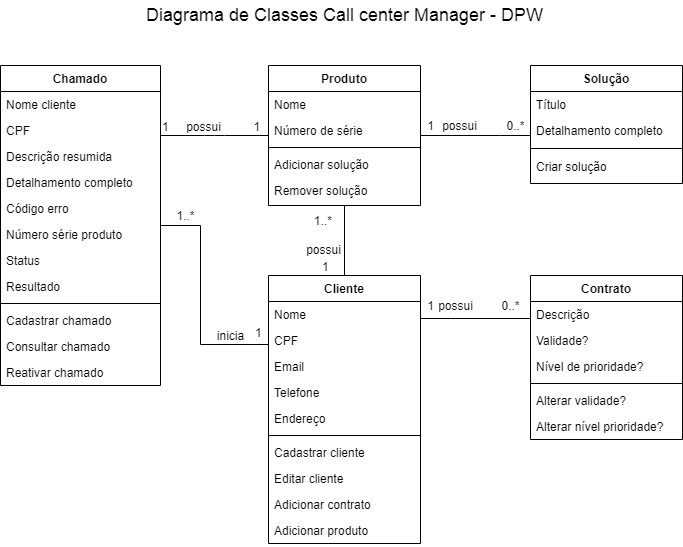

The diagram above was exported from draw.io. Its source (the exported page's mxGraphModel, read from the mxfile embedded in the PNG):
<mxGraphModel dx="918" dy="485" grid="1" gridSize="10" guides="1" tooltips="1" connect="1" arrows="1" fold="1" page="1" pageScale="1" pageWidth="1169" pageHeight="827" math="0" shadow="0">
  <root>
    <mxCell id="WIyWlLk6GJQsqaUBKTNV-0" />
    <mxCell id="WIyWlLk6GJQsqaUBKTNV-1" parent="WIyWlLk6GJQsqaUBKTNV-0" />
    <mxCell id="KavQExRjkAeMMGnzxsb6-56" value="" style="edgeStyle=orthogonalEdgeStyle;rounded=0;orthogonalLoop=1;jettySize=auto;html=1;endArrow=none;endFill=0;" edge="1" parent="WIyWlLk6GJQsqaUBKTNV-1" source="KavQExRjkAeMMGnzxsb6-43" target="zkfFHV4jXpPFQw0GAbJ--0">
      <mxGeometry relative="1" as="geometry">
        <Array as="points">
          <mxPoint x="290" y="359" />
          <mxPoint x="290" y="240" />
        </Array>
      </mxGeometry>
    </mxCell>
    <mxCell id="zkfFHV4jXpPFQw0GAbJ--0" value="Chamado" style="swimlane;fontStyle=1;align=center;verticalAlign=top;childLayout=stackLayout;horizontal=1;startSize=26;horizontalStack=0;resizeParent=1;resizeLast=0;collapsible=1;marginBottom=0;rounded=0;shadow=0;strokeWidth=1;" parent="WIyWlLk6GJQsqaUBKTNV-1" vertex="1">
      <mxGeometry x="90" y="80" width="160" height="320" as="geometry">
        <mxRectangle x="90" y="80" width="160" height="26" as="alternateBounds" />
      </mxGeometry>
    </mxCell>
    <mxCell id="zkfFHV4jXpPFQw0GAbJ--1" value="Nome cliente" style="text;align=left;verticalAlign=top;spacingLeft=4;spacingRight=4;overflow=hidden;rotatable=0;points=[[0,0.5],[1,0.5]];portConstraint=eastwest;" parent="zkfFHV4jXpPFQw0GAbJ--0" vertex="1">
      <mxGeometry y="26" width="160" height="26" as="geometry" />
    </mxCell>
    <mxCell id="zkfFHV4jXpPFQw0GAbJ--2" value="CPF" style="text;align=left;verticalAlign=top;spacingLeft=4;spacingRight=4;overflow=hidden;rotatable=0;points=[[0,0.5],[1,0.5]];portConstraint=eastwest;rounded=0;shadow=0;html=0;" parent="zkfFHV4jXpPFQw0GAbJ--0" vertex="1">
      <mxGeometry y="52" width="160" height="26" as="geometry" />
    </mxCell>
    <mxCell id="zkfFHV4jXpPFQw0GAbJ--3" value="Descrição resumida" style="text;align=left;verticalAlign=top;spacingLeft=4;spacingRight=4;overflow=hidden;rotatable=0;points=[[0,0.5],[1,0.5]];portConstraint=eastwest;rounded=0;shadow=0;html=0;" parent="zkfFHV4jXpPFQw0GAbJ--0" vertex="1">
      <mxGeometry y="78" width="160" height="26" as="geometry" />
    </mxCell>
    <mxCell id="KavQExRjkAeMMGnzxsb6-3" value="Detalhamento completo" style="text;align=left;verticalAlign=top;spacingLeft=4;spacingRight=4;overflow=hidden;rotatable=0;points=[[0,0.5],[1,0.5]];portConstraint=eastwest;rounded=0;shadow=0;html=0;" vertex="1" parent="zkfFHV4jXpPFQw0GAbJ--0">
      <mxGeometry y="104" width="160" height="26" as="geometry" />
    </mxCell>
    <mxCell id="KavQExRjkAeMMGnzxsb6-4" value="Código erro" style="text;align=left;verticalAlign=top;spacingLeft=4;spacingRight=4;overflow=hidden;rotatable=0;points=[[0,0.5],[1,0.5]];portConstraint=eastwest;rounded=0;shadow=0;html=0;" vertex="1" parent="zkfFHV4jXpPFQw0GAbJ--0">
      <mxGeometry y="130" width="160" height="26" as="geometry" />
    </mxCell>
    <mxCell id="KavQExRjkAeMMGnzxsb6-5" value="Número série produto" style="text;align=left;verticalAlign=top;spacingLeft=4;spacingRight=4;overflow=hidden;rotatable=0;points=[[0,0.5],[1,0.5]];portConstraint=eastwest;rounded=0;shadow=0;html=0;" vertex="1" parent="zkfFHV4jXpPFQw0GAbJ--0">
      <mxGeometry y="156" width="160" height="26" as="geometry" />
    </mxCell>
    <mxCell id="KavQExRjkAeMMGnzxsb6-6" value="Status" style="text;align=left;verticalAlign=top;spacingLeft=4;spacingRight=4;overflow=hidden;rotatable=0;points=[[0,0.5],[1,0.5]];portConstraint=eastwest;rounded=0;shadow=0;html=0;" vertex="1" parent="zkfFHV4jXpPFQw0GAbJ--0">
      <mxGeometry y="182" width="160" height="26" as="geometry" />
    </mxCell>
    <mxCell id="KavQExRjkAeMMGnzxsb6-7" value="Resultado" style="text;align=left;verticalAlign=top;spacingLeft=4;spacingRight=4;overflow=hidden;rotatable=0;points=[[0,0.5],[1,0.5]];portConstraint=eastwest;rounded=0;shadow=0;html=0;" vertex="1" parent="zkfFHV4jXpPFQw0GAbJ--0">
      <mxGeometry y="208" width="160" height="26" as="geometry" />
    </mxCell>
    <mxCell id="zkfFHV4jXpPFQw0GAbJ--4" value="" style="line;html=1;strokeWidth=1;align=left;verticalAlign=middle;spacingTop=-1;spacingLeft=3;spacingRight=3;rotatable=0;labelPosition=right;points=[];portConstraint=eastwest;" parent="zkfFHV4jXpPFQw0GAbJ--0" vertex="1">
      <mxGeometry y="234" width="160" height="8" as="geometry" />
    </mxCell>
    <mxCell id="zkfFHV4jXpPFQw0GAbJ--5" value="Cadastrar chamado" style="text;align=left;verticalAlign=top;spacingLeft=4;spacingRight=4;overflow=hidden;rotatable=0;points=[[0,0.5],[1,0.5]];portConstraint=eastwest;" parent="zkfFHV4jXpPFQw0GAbJ--0" vertex="1">
      <mxGeometry y="242" width="160" height="26" as="geometry" />
    </mxCell>
    <mxCell id="KavQExRjkAeMMGnzxsb6-8" value="Consultar chamado" style="text;align=left;verticalAlign=top;spacingLeft=4;spacingRight=4;overflow=hidden;rotatable=0;points=[[0,0.5],[1,0.5]];portConstraint=eastwest;" vertex="1" parent="zkfFHV4jXpPFQw0GAbJ--0">
      <mxGeometry y="268" width="160" height="26" as="geometry" />
    </mxCell>
    <mxCell id="KavQExRjkAeMMGnzxsb6-99" value="Reativar chamado" style="text;align=left;verticalAlign=top;spacingLeft=4;spacingRight=4;overflow=hidden;rotatable=0;points=[[0,0.5],[1,0.5]];portConstraint=eastwest;" vertex="1" parent="zkfFHV4jXpPFQw0GAbJ--0">
      <mxGeometry y="294" width="160" height="26" as="geometry" />
    </mxCell>
    <mxCell id="KavQExRjkAeMMGnzxsb6-89" value="" style="edgeStyle=orthogonalEdgeStyle;rounded=0;orthogonalLoop=1;jettySize=auto;html=1;endArrow=none;endFill=0;" edge="1" parent="WIyWlLk6GJQsqaUBKTNV-1" source="zkfFHV4jXpPFQw0GAbJ--17" target="KavQExRjkAeMMGnzxsb6-85">
      <mxGeometry relative="1" as="geometry">
        <Array as="points">
          <mxPoint x="590" y="150" />
          <mxPoint x="590" y="150" />
        </Array>
      </mxGeometry>
    </mxCell>
    <mxCell id="zkfFHV4jXpPFQw0GAbJ--17" value="Produto" style="swimlane;fontStyle=1;align=center;verticalAlign=top;childLayout=stackLayout;horizontal=1;startSize=26;horizontalStack=0;resizeParent=1;resizeLast=0;collapsible=1;marginBottom=0;rounded=0;shadow=0;strokeWidth=1;" parent="WIyWlLk6GJQsqaUBKTNV-1" vertex="1">
      <mxGeometry x="358" y="80" width="152" height="140" as="geometry">
        <mxRectangle x="358" y="80" width="160" height="26" as="alternateBounds" />
      </mxGeometry>
    </mxCell>
    <mxCell id="KavQExRjkAeMMGnzxsb6-12" value="Nome" style="text;align=left;verticalAlign=top;spacingLeft=4;spacingRight=4;overflow=hidden;rotatable=0;points=[[0,0.5],[1,0.5]];portConstraint=eastwest;rounded=0;shadow=0;html=0;" vertex="1" parent="zkfFHV4jXpPFQw0GAbJ--17">
      <mxGeometry y="26" width="152" height="26" as="geometry" />
    </mxCell>
    <mxCell id="KavQExRjkAeMMGnzxsb6-93" value="Número de série" style="text;align=left;verticalAlign=top;spacingLeft=4;spacingRight=4;overflow=hidden;rotatable=0;points=[[0,0.5],[1,0.5]];portConstraint=eastwest;" vertex="1" parent="zkfFHV4jXpPFQw0GAbJ--17">
      <mxGeometry y="52" width="152" height="26" as="geometry" />
    </mxCell>
    <mxCell id="zkfFHV4jXpPFQw0GAbJ--23" value="" style="line;html=1;strokeWidth=1;align=left;verticalAlign=middle;spacingTop=-1;spacingLeft=3;spacingRight=3;rotatable=0;labelPosition=right;points=[];portConstraint=eastwest;" parent="zkfFHV4jXpPFQw0GAbJ--17" vertex="1">
      <mxGeometry y="78" width="152" height="8" as="geometry" />
    </mxCell>
    <mxCell id="KavQExRjkAeMMGnzxsb6-107" value="Adicionar solução" style="text;align=left;verticalAlign=top;spacingLeft=4;spacingRight=4;overflow=hidden;rotatable=0;points=[[0,0.5],[1,0.5]];portConstraint=eastwest;" vertex="1" parent="zkfFHV4jXpPFQw0GAbJ--17">
      <mxGeometry y="86" width="152" height="26" as="geometry" />
    </mxCell>
    <mxCell id="KavQExRjkAeMMGnzxsb6-11" value="Remover solução" style="text;align=left;verticalAlign=top;spacingLeft=4;spacingRight=4;overflow=hidden;rotatable=0;points=[[0,0.5],[1,0.5]];portConstraint=eastwest;" vertex="1" parent="zkfFHV4jXpPFQw0GAbJ--17">
      <mxGeometry y="112" width="152" height="26" as="geometry" />
    </mxCell>
    <mxCell id="zkfFHV4jXpPFQw0GAbJ--26" value="" style="endArrow=none;shadow=0;strokeWidth=1;endFill=0;edgeStyle=elbowEdgeStyle;elbow=vertical;rounded=1;" parent="WIyWlLk6GJQsqaUBKTNV-1" source="zkfFHV4jXpPFQw0GAbJ--0" target="zkfFHV4jXpPFQw0GAbJ--17" edge="1">
      <mxGeometry x="0.5" y="41" relative="1" as="geometry">
        <mxPoint x="230" y="152" as="sourcePoint" />
        <mxPoint x="390" y="152" as="targetPoint" />
        <mxPoint x="-40" y="32" as="offset" />
      </mxGeometry>
    </mxCell>
    <mxCell id="zkfFHV4jXpPFQw0GAbJ--27" value="1" style="resizable=0;align=left;verticalAlign=bottom;labelBackgroundColor=none;fontSize=12;" parent="zkfFHV4jXpPFQw0GAbJ--26" connectable="0" vertex="1">
      <mxGeometry x="-1" relative="1" as="geometry">
        <mxPoint as="offset" />
      </mxGeometry>
    </mxCell>
    <mxCell id="zkfFHV4jXpPFQw0GAbJ--28" value="1" style="resizable=0;align=right;verticalAlign=bottom;labelBackgroundColor=none;fontSize=12;" parent="zkfFHV4jXpPFQw0GAbJ--26" connectable="0" vertex="1">
      <mxGeometry x="1" relative="1" as="geometry">
        <mxPoint x="-7" as="offset" />
      </mxGeometry>
    </mxCell>
    <mxCell id="zkfFHV4jXpPFQw0GAbJ--29" value="possui" style="text;html=1;resizable=0;points=[];;align=center;verticalAlign=middle;labelBackgroundColor=none;rounded=0;shadow=0;strokeWidth=1;fontSize=12;" parent="zkfFHV4jXpPFQw0GAbJ--26" vertex="1" connectable="0">
      <mxGeometry x="0.5" y="49" relative="1" as="geometry">
        <mxPoint x="-38" y="40" as="offset" />
      </mxGeometry>
    </mxCell>
    <mxCell id="KavQExRjkAeMMGnzxsb6-62" value="" style="edgeStyle=orthogonalEdgeStyle;rounded=0;orthogonalLoop=1;jettySize=auto;html=1;endArrow=none;endFill=0;" edge="1" parent="WIyWlLk6GJQsqaUBKTNV-1" source="KavQExRjkAeMMGnzxsb6-43" target="KavQExRjkAeMMGnzxsb6-57">
      <mxGeometry relative="1" as="geometry">
        <Array as="points">
          <mxPoint x="540" y="333" />
          <mxPoint x="540" y="333" />
        </Array>
      </mxGeometry>
    </mxCell>
    <mxCell id="KavQExRjkAeMMGnzxsb6-71" style="edgeStyle=orthogonalEdgeStyle;rounded=0;orthogonalLoop=1;jettySize=auto;html=1;exitX=0.5;exitY=0;exitDx=0;exitDy=0;entryX=0.5;entryY=1;entryDx=0;entryDy=0;endArrow=none;endFill=0;" edge="1" parent="WIyWlLk6GJQsqaUBKTNV-1" source="KavQExRjkAeMMGnzxsb6-43" target="zkfFHV4jXpPFQw0GAbJ--17">
      <mxGeometry relative="1" as="geometry" />
    </mxCell>
    <mxCell id="KavQExRjkAeMMGnzxsb6-43" value="Cliente" style="swimlane;fontStyle=1;align=center;verticalAlign=top;childLayout=stackLayout;horizontal=1;startSize=26;horizontalStack=0;resizeParent=1;resizeLast=0;collapsible=1;marginBottom=0;rounded=0;shadow=0;strokeWidth=1;" vertex="1" parent="WIyWlLk6GJQsqaUBKTNV-1">
      <mxGeometry x="358" y="290" width="152" height="268" as="geometry">
        <mxRectangle x="358" y="290" width="160" height="26" as="alternateBounds" />
      </mxGeometry>
    </mxCell>
    <mxCell id="KavQExRjkAeMMGnzxsb6-44" value="Nome" style="text;align=left;verticalAlign=top;spacingLeft=4;spacingRight=4;overflow=hidden;rotatable=0;points=[[0,0.5],[1,0.5]];portConstraint=eastwest;" vertex="1" parent="KavQExRjkAeMMGnzxsb6-43">
      <mxGeometry y="26" width="152" height="26" as="geometry" />
    </mxCell>
    <mxCell id="KavQExRjkAeMMGnzxsb6-45" value="CPF" style="text;align=left;verticalAlign=top;spacingLeft=4;spacingRight=4;overflow=hidden;rotatable=0;points=[[0,0.5],[1,0.5]];portConstraint=eastwest;rounded=0;shadow=0;html=0;" vertex="1" parent="KavQExRjkAeMMGnzxsb6-43">
      <mxGeometry y="52" width="152" height="26" as="geometry" />
    </mxCell>
    <mxCell id="KavQExRjkAeMMGnzxsb6-63" value="Email" style="text;align=left;verticalAlign=top;spacingLeft=4;spacingRight=4;overflow=hidden;rotatable=0;points=[[0,0.5],[1,0.5]];portConstraint=eastwest;rounded=0;shadow=0;html=0;" vertex="1" parent="KavQExRjkAeMMGnzxsb6-43">
      <mxGeometry y="78" width="152" height="26" as="geometry" />
    </mxCell>
    <mxCell id="KavQExRjkAeMMGnzxsb6-82" value="Telefone" style="text;align=left;verticalAlign=top;spacingLeft=4;spacingRight=4;overflow=hidden;rotatable=0;points=[[0,0.5],[1,0.5]];portConstraint=eastwest;rounded=0;shadow=0;html=0;" vertex="1" parent="KavQExRjkAeMMGnzxsb6-43">
      <mxGeometry y="104" width="152" height="26" as="geometry" />
    </mxCell>
    <mxCell id="KavQExRjkAeMMGnzxsb6-83" value="Endereço" style="text;align=left;verticalAlign=top;spacingLeft=4;spacingRight=4;overflow=hidden;rotatable=0;points=[[0,0.5],[1,0.5]];portConstraint=eastwest;rounded=0;shadow=0;html=0;" vertex="1" parent="KavQExRjkAeMMGnzxsb6-43">
      <mxGeometry y="130" width="152" height="26" as="geometry" />
    </mxCell>
    <mxCell id="KavQExRjkAeMMGnzxsb6-52" value="" style="line;html=1;strokeWidth=1;align=left;verticalAlign=middle;spacingTop=-1;spacingLeft=3;spacingRight=3;rotatable=0;labelPosition=right;points=[];portConstraint=eastwest;" vertex="1" parent="KavQExRjkAeMMGnzxsb6-43">
      <mxGeometry y="156" width="152" height="8" as="geometry" />
    </mxCell>
    <mxCell id="KavQExRjkAeMMGnzxsb6-55" value="Cadastrar cliente" style="text;align=left;verticalAlign=top;spacingLeft=4;spacingRight=4;overflow=hidden;rotatable=0;points=[[0,0.5],[1,0.5]];portConstraint=eastwest;" vertex="1" parent="KavQExRjkAeMMGnzxsb6-43">
      <mxGeometry y="164" width="152" height="26" as="geometry" />
    </mxCell>
    <mxCell id="KavQExRjkAeMMGnzxsb6-110" value="Editar cliente" style="text;align=left;verticalAlign=top;spacingLeft=4;spacingRight=4;overflow=hidden;rotatable=0;points=[[0,0.5],[1,0.5]];portConstraint=eastwest;" vertex="1" parent="KavQExRjkAeMMGnzxsb6-43">
      <mxGeometry y="190" width="152" height="26" as="geometry" />
    </mxCell>
    <mxCell id="KavQExRjkAeMMGnzxsb6-111" value="Adicionar contrato" style="text;align=left;verticalAlign=top;spacingLeft=4;spacingRight=4;overflow=hidden;rotatable=0;points=[[0,0.5],[1,0.5]];portConstraint=eastwest;" vertex="1" parent="KavQExRjkAeMMGnzxsb6-43">
      <mxGeometry y="216" width="152" height="26" as="geometry" />
    </mxCell>
    <mxCell id="KavQExRjkAeMMGnzxsb6-112" value="Adicionar produto" style="text;align=left;verticalAlign=top;spacingLeft=4;spacingRight=4;overflow=hidden;rotatable=0;points=[[0,0.5],[1,0.5]];portConstraint=eastwest;" vertex="1" parent="KavQExRjkAeMMGnzxsb6-43">
      <mxGeometry y="242" width="152" height="26" as="geometry" />
    </mxCell>
    <mxCell id="KavQExRjkAeMMGnzxsb6-57" value="Contrato" style="swimlane;fontStyle=1;align=center;verticalAlign=top;childLayout=stackLayout;horizontal=1;startSize=26;horizontalStack=0;resizeParent=1;resizeLast=0;collapsible=1;marginBottom=0;rounded=0;shadow=0;strokeWidth=1;" vertex="1" parent="WIyWlLk6GJQsqaUBKTNV-1">
      <mxGeometry x="620" y="290" width="152" height="164" as="geometry">
        <mxRectangle x="620" y="290" width="160" height="26" as="alternateBounds" />
      </mxGeometry>
    </mxCell>
    <mxCell id="KavQExRjkAeMMGnzxsb6-81" value="Descrição" style="text;align=left;verticalAlign=top;spacingLeft=4;spacingRight=4;overflow=hidden;rotatable=0;points=[[0,0.5],[1,0.5]];portConstraint=eastwest;" vertex="1" parent="KavQExRjkAeMMGnzxsb6-57">
      <mxGeometry y="26" width="152" height="26" as="geometry" />
    </mxCell>
    <mxCell id="KavQExRjkAeMMGnzxsb6-116" value="Validade?" style="text;align=left;verticalAlign=top;spacingLeft=4;spacingRight=4;overflow=hidden;rotatable=0;points=[[0,0.5],[1,0.5]];portConstraint=eastwest;" vertex="1" parent="KavQExRjkAeMMGnzxsb6-57">
      <mxGeometry y="52" width="152" height="26" as="geometry" />
    </mxCell>
    <mxCell id="KavQExRjkAeMMGnzxsb6-58" value="Nível de prioridade?" style="text;align=left;verticalAlign=top;spacingLeft=4;spacingRight=4;overflow=hidden;rotatable=0;points=[[0,0.5],[1,0.5]];portConstraint=eastwest;" vertex="1" parent="KavQExRjkAeMMGnzxsb6-57">
      <mxGeometry y="78" width="152" height="26" as="geometry" />
    </mxCell>
    <mxCell id="KavQExRjkAeMMGnzxsb6-60" value="" style="line;html=1;strokeWidth=1;align=left;verticalAlign=middle;spacingTop=-1;spacingLeft=3;spacingRight=3;rotatable=0;labelPosition=right;points=[];portConstraint=eastwest;" vertex="1" parent="KavQExRjkAeMMGnzxsb6-57">
      <mxGeometry y="104" width="152" height="8" as="geometry" />
    </mxCell>
    <mxCell id="KavQExRjkAeMMGnzxsb6-114" value="Alterar validade?" style="text;align=left;verticalAlign=top;spacingLeft=4;spacingRight=4;overflow=hidden;rotatable=0;points=[[0,0.5],[1,0.5]];portConstraint=eastwest;" vertex="1" parent="KavQExRjkAeMMGnzxsb6-57">
      <mxGeometry y="112" width="152" height="26" as="geometry" />
    </mxCell>
    <mxCell id="KavQExRjkAeMMGnzxsb6-115" value="Alterar nível prioridade?" style="text;align=left;verticalAlign=top;spacingLeft=4;spacingRight=4;overflow=hidden;rotatable=0;points=[[0,0.5],[1,0.5]];portConstraint=eastwest;" vertex="1" parent="KavQExRjkAeMMGnzxsb6-57">
      <mxGeometry y="138" width="152" height="26" as="geometry" />
    </mxCell>
    <mxCell id="KavQExRjkAeMMGnzxsb6-72" value="1" style="resizable=0;align=left;verticalAlign=bottom;labelBackgroundColor=none;fontSize=12;" connectable="0" vertex="1" parent="WIyWlLk6GJQsqaUBKTNV-1">
      <mxGeometry x="410" y="290" as="geometry" />
    </mxCell>
    <mxCell id="KavQExRjkAeMMGnzxsb6-73" value="1..*" style="resizable=0;align=right;verticalAlign=bottom;labelBackgroundColor=none;fontSize=12;" connectable="0" vertex="1" parent="WIyWlLk6GJQsqaUBKTNV-1">
      <mxGeometry x="350" y="160" as="geometry">
        <mxPoint x="73" y="84" as="offset" />
      </mxGeometry>
    </mxCell>
    <mxCell id="KavQExRjkAeMMGnzxsb6-74" value="possui" style="text;html=1;resizable=0;points=[];;align=center;verticalAlign=middle;labelBackgroundColor=none;rounded=0;shadow=0;strokeWidth=1;fontSize=12;" vertex="1" connectable="0" parent="WIyWlLk6GJQsqaUBKTNV-1">
      <mxGeometry x="300" y="160" as="geometry">
        <mxPoint x="113" y="104" as="offset" />
      </mxGeometry>
    </mxCell>
    <mxCell id="KavQExRjkAeMMGnzxsb6-75" value="1" style="resizable=0;align=left;verticalAlign=bottom;labelBackgroundColor=none;fontSize=12;" connectable="0" vertex="1" parent="WIyWlLk6GJQsqaUBKTNV-1">
      <mxGeometry x="420" y="300" as="geometry">
        <mxPoint x="-77" y="56" as="offset" />
      </mxGeometry>
    </mxCell>
    <mxCell id="KavQExRjkAeMMGnzxsb6-76" value="inicia" style="text;html=1;align=center;verticalAlign=middle;resizable=0;points=[];autosize=1;" vertex="1" parent="WIyWlLk6GJQsqaUBKTNV-1">
      <mxGeometry x="300" y="340" width="40" height="20" as="geometry" />
    </mxCell>
    <mxCell id="KavQExRjkAeMMGnzxsb6-77" value="1..*" style="text;html=1;align=center;verticalAlign=middle;resizable=0;points=[];autosize=1;" vertex="1" parent="WIyWlLk6GJQsqaUBKTNV-1">
      <mxGeometry x="260" y="220" width="30" height="20" as="geometry" />
    </mxCell>
    <mxCell id="KavQExRjkAeMMGnzxsb6-78" value="1" style="text;html=1;align=center;verticalAlign=middle;resizable=0;points=[];autosize=1;" vertex="1" parent="WIyWlLk6GJQsqaUBKTNV-1">
      <mxGeometry x="510" y="310" width="20" height="20" as="geometry" />
    </mxCell>
    <mxCell id="KavQExRjkAeMMGnzxsb6-79" value="possui" style="text;html=1;align=center;verticalAlign=middle;resizable=0;points=[];autosize=1;" vertex="1" parent="WIyWlLk6GJQsqaUBKTNV-1">
      <mxGeometry x="520" y="310" width="50" height="20" as="geometry" />
    </mxCell>
    <mxCell id="KavQExRjkAeMMGnzxsb6-80" value="0..*" style="text;html=1;align=center;verticalAlign=middle;resizable=0;points=[];autosize=1;" vertex="1" parent="WIyWlLk6GJQsqaUBKTNV-1">
      <mxGeometry x="585" y="310" width="30" height="20" as="geometry" />
    </mxCell>
    <mxCell id="KavQExRjkAeMMGnzxsb6-85" value="Solução" style="swimlane;fontStyle=1;align=center;verticalAlign=top;childLayout=stackLayout;horizontal=1;startSize=26;horizontalStack=0;resizeParent=1;resizeLast=0;collapsible=1;marginBottom=0;rounded=0;shadow=0;strokeWidth=1;" vertex="1" parent="WIyWlLk6GJQsqaUBKTNV-1">
      <mxGeometry x="620" y="80" width="152" height="118" as="geometry">
        <mxRectangle x="620" y="80" width="160" height="26" as="alternateBounds" />
      </mxGeometry>
    </mxCell>
    <mxCell id="KavQExRjkAeMMGnzxsb6-86" value="Título" style="text;align=left;verticalAlign=top;spacingLeft=4;spacingRight=4;overflow=hidden;rotatable=0;points=[[0,0.5],[1,0.5]];portConstraint=eastwest;rounded=0;shadow=0;html=0;" vertex="1" parent="KavQExRjkAeMMGnzxsb6-85">
      <mxGeometry y="26" width="152" height="26" as="geometry" />
    </mxCell>
    <mxCell id="KavQExRjkAeMMGnzxsb6-87" value="Detalhamento completo" style="text;align=left;verticalAlign=top;spacingLeft=4;spacingRight=4;overflow=hidden;rotatable=0;points=[[0,0.5],[1,0.5]];portConstraint=eastwest;" vertex="1" parent="KavQExRjkAeMMGnzxsb6-85">
      <mxGeometry y="52" width="152" height="26" as="geometry" />
    </mxCell>
    <mxCell id="KavQExRjkAeMMGnzxsb6-88" value="" style="line;html=1;strokeWidth=1;align=left;verticalAlign=middle;spacingTop=-1;spacingLeft=3;spacingRight=3;rotatable=0;labelPosition=right;points=[];portConstraint=eastwest;" vertex="1" parent="KavQExRjkAeMMGnzxsb6-85">
      <mxGeometry y="78" width="152" height="10" as="geometry" />
    </mxCell>
    <mxCell id="KavQExRjkAeMMGnzxsb6-105" value="Criar solução" style="text;align=left;verticalAlign=top;spacingLeft=4;spacingRight=4;overflow=hidden;rotatable=0;points=[[0,0.5],[1,0.5]];portConstraint=eastwest;" vertex="1" parent="KavQExRjkAeMMGnzxsb6-85">
      <mxGeometry y="88" width="152" height="30" as="geometry" />
    </mxCell>
    <mxCell id="KavQExRjkAeMMGnzxsb6-101" value="1" style="text;html=1;align=center;verticalAlign=middle;resizable=0;points=[];autosize=1;" vertex="1" parent="WIyWlLk6GJQsqaUBKTNV-1">
      <mxGeometry x="510" y="130" width="20" height="20" as="geometry" />
    </mxCell>
    <mxCell id="KavQExRjkAeMMGnzxsb6-102" value="possui" style="text;html=1;align=center;verticalAlign=middle;resizable=0;points=[];autosize=1;" vertex="1" parent="WIyWlLk6GJQsqaUBKTNV-1">
      <mxGeometry x="524" y="130" width="50" height="20" as="geometry" />
    </mxCell>
    <mxCell id="KavQExRjkAeMMGnzxsb6-104" value="0..*" style="text;html=1;align=center;verticalAlign=middle;resizable=0;points=[];autosize=1;" vertex="1" parent="WIyWlLk6GJQsqaUBKTNV-1">
      <mxGeometry x="590" y="130" width="30" height="20" as="geometry" />
    </mxCell>
    <mxCell id="KavQExRjkAeMMGnzxsb6-113" value="Diagrama de Classes Call center Manager - DPW" style="text;html=1;align=center;verticalAlign=middle;resizable=0;points=[];autosize=1;fontSize=18;" vertex="1" parent="WIyWlLk6GJQsqaUBKTNV-1">
      <mxGeometry x="229" y="15" width="410" height="30" as="geometry" />
    </mxCell>
  </root>
</mxGraphModel>